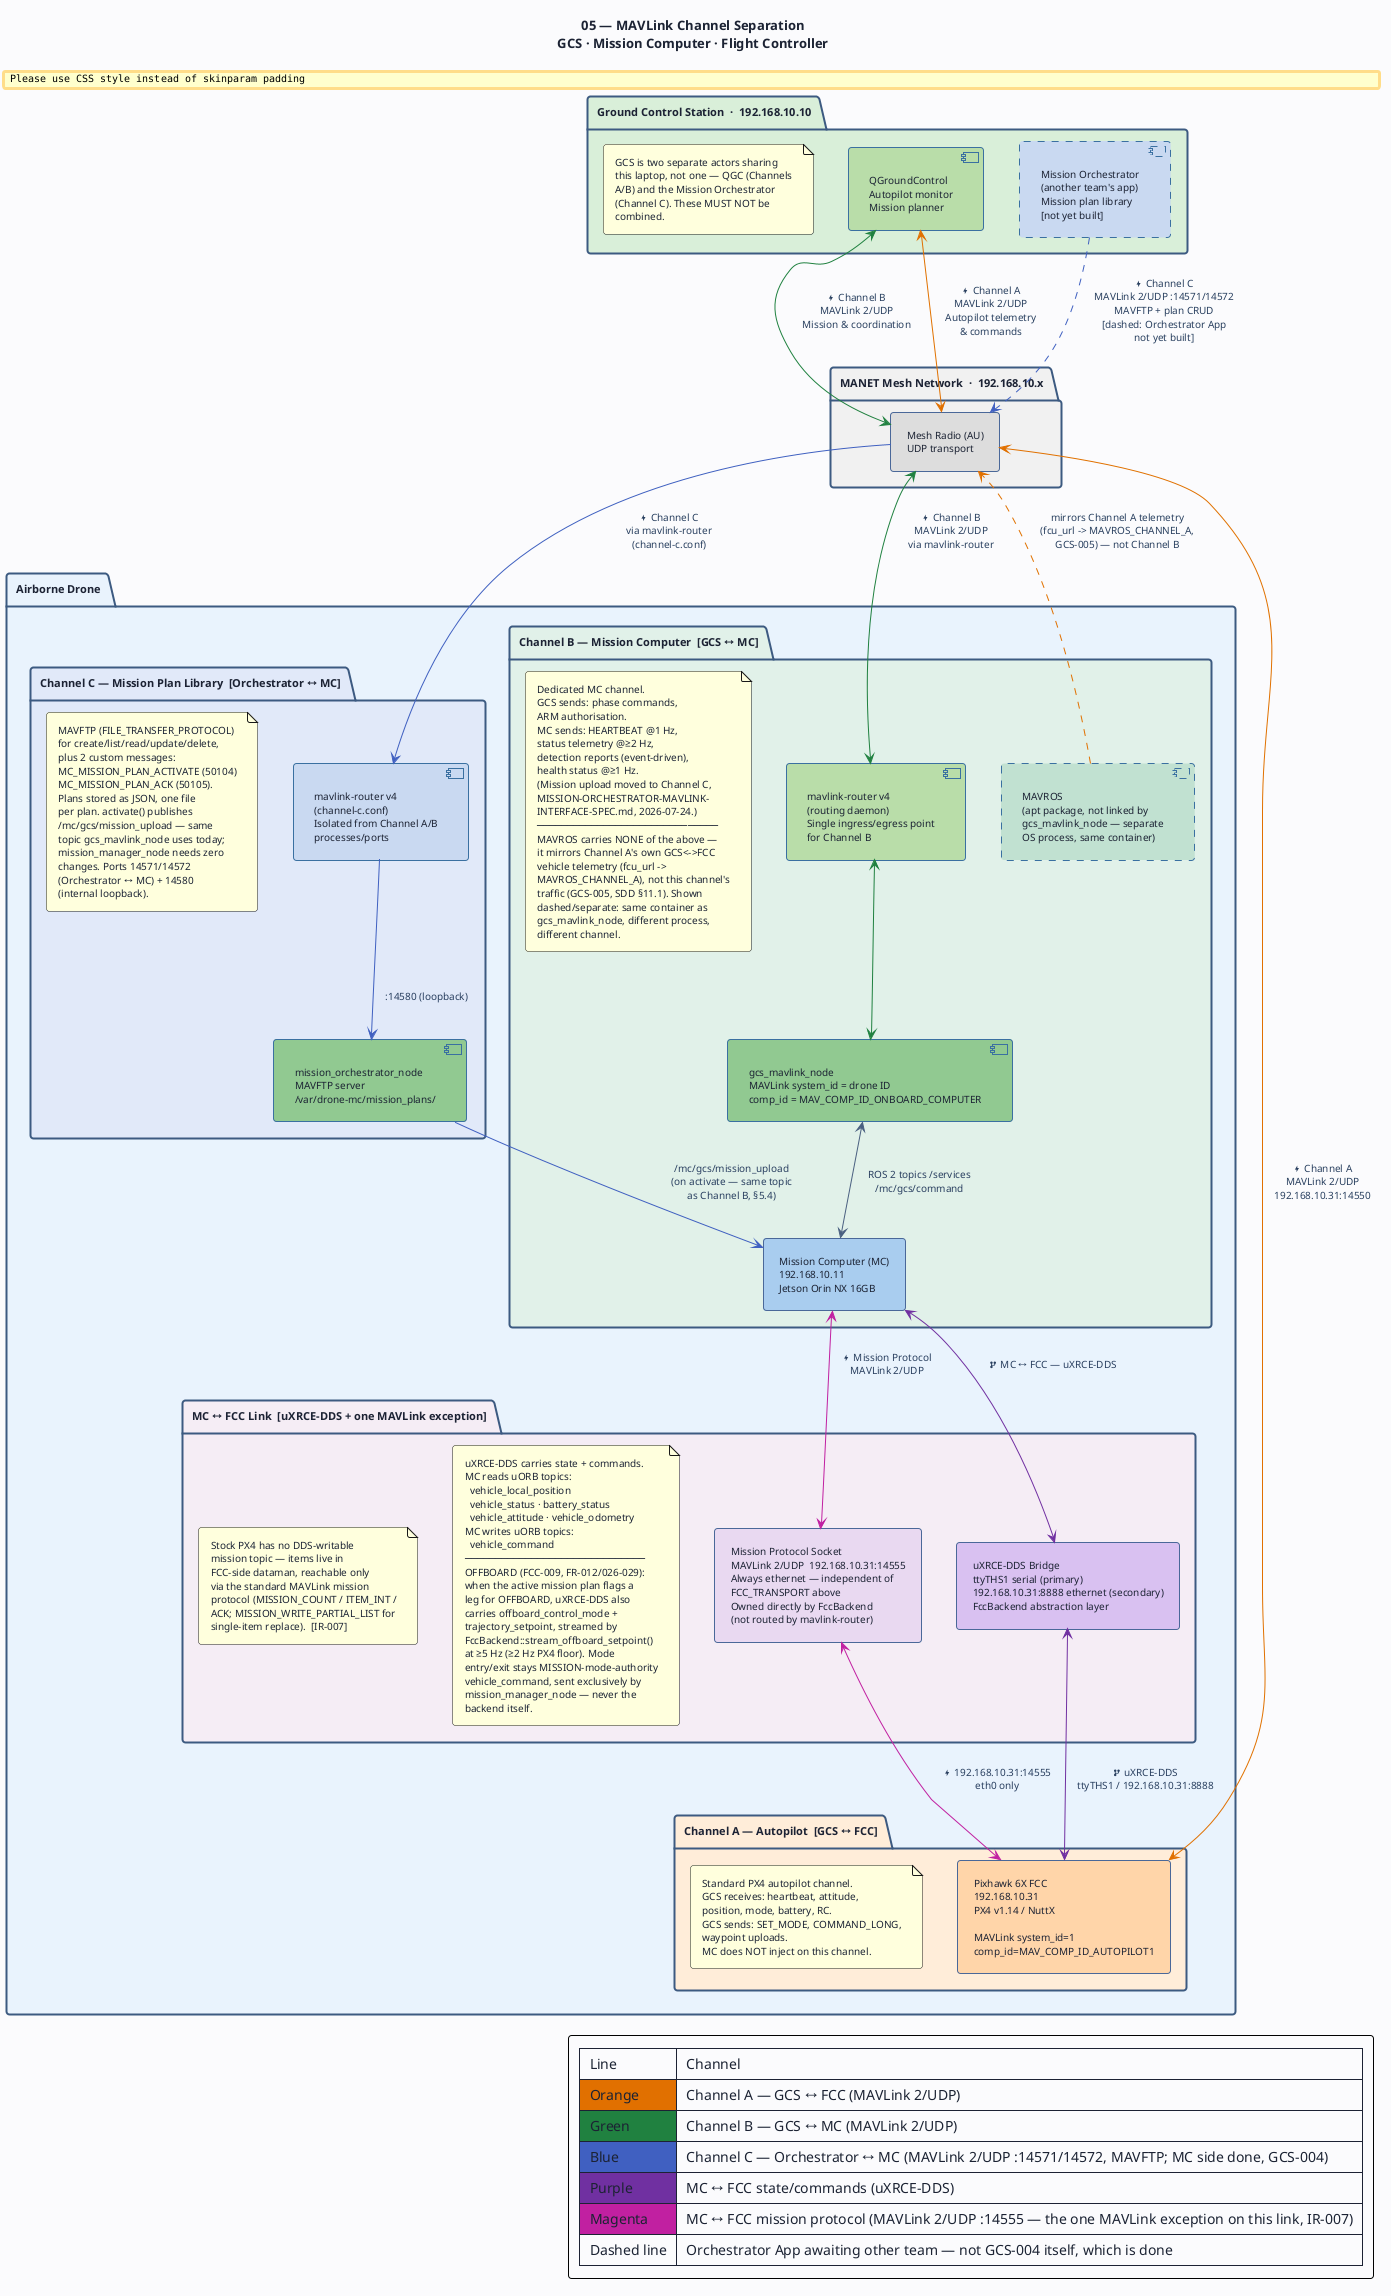

The diagram above was rendered by PlantUML. Its source (embedded in the PNG):
@startuml 05-mavlink-channels
' ─────────────────────────────────────────────────────────────
' Diagram 05: MAVLink Channel Separation
' Swarm Search Drone — Mission Computer (AI MC)
' MC-SRS-001  IR-010 to IR-014
' ─────────────────────────────────────────────────────────────

title "05 — MAVLink Channel Separation\nGCS · Mission Computer · Flight Controller"

top to bottom direction

skinparam BackgroundColor #FAFBFC
skinparam DefaultFontColor #1C2334
skinparam DefaultFontSize 10
skinparam TitleFontSize 13
skinparam TitleFontStyle bold
skinparam ArrowColor #4A6080
skinparam ArrowFontColor #2A4060
skinparam ArrowFontSize 10
skinparam RoundCorner 6
skinparam Padding 6

skinparam package {
  BackgroundColor #F4F8FF
  BorderColor #3D5A80
  BorderThickness 2
  FontSize 11
  FontStyle bold
}

skinparam rectangle {
  BackgroundColor #E8F0FA
  BorderColor #4A6898
  BorderThickness 1
  FontSize 10
}

skinparam component {
  BackgroundColor #D8E8F8
  BorderColor #3A70A0
  BorderThickness 1
  FontSize 10
}

' ═══════════════════════════════════════════════════
' GROUND CONTROL STATION
' ═══════════════════════════════════════════════════
package "Ground Control Station  ·  192.168.10.10" as GCS_PKG #D8EED8 {
  component "QGroundControl\nAutopilot monitor\nMission planner" as QGC #B8DCA8

  component "Mission Orchestrator\n(another team's app)\nMission plan library\n[not yet built]" as ORCH #C8D8F0;line.dashed

  note as N_GCS
    GCS is two separate actors sharing
    this laptop, not one — QGC (Channels
    A/B) and the Mission Orchestrator
    (Channel C). These MUST NOT be
    combined.
  end note
}

' ═══════════════════════════════════════════════════
' MANET MESH NETWORK (transport layer)
' ═══════════════════════════════════════════════════
package "MANET Mesh Network  ·  192.168.10.x" as MANET_PKG #F0F0F0 {
  rectangle "Mesh Radio (AU)\nUDP transport" as AU #DCDCDC
}

' ═══════════════════════════════════════════════════
' AIRBORNE DRONE
' ═══════════════════════════════════════════════════
package "Airborne Drone" as DRONE_PKG #E8F2FC {

  ' ── CHANNEL A: GCS ↔ FCC ──────────────────────
  package "Channel A — Autopilot  [GCS ↔ FCC]" as CHAN_A #FFECD8 {
    rectangle "Pixhawk 6X FCC\n192.168.10.31\nPX4 v1.14 / NuttX\n\nMAVLink system_id=1\ncomp_id=MAV_COMP_ID_AUTOPILOT1" as FCC #FFD4A8

    note as N_A
      Standard PX4 autopilot channel.
      GCS receives: heartbeat, attitude,
      position, mode, battery, RC.
      GCS sends: SET_MODE, COMMAND_LONG,
      waypoint uploads.
      MC does NOT inject on this channel.
    end note
  }

  ' ── CHANNEL B: GCS ↔ MC ───────────────────────
  package "Channel B — Mission Computer  [GCS ↔ MC]" as CHAN_B #E0F0E8 {

    component "mavlink-router v4\n(routing daemon)\nSingle ingress/egress point\nfor Channel B" as MLR #B8DCA8

    component "gcs_mavlink_node\nMAVLink system_id = drone ID\ncomp_id = MAV_COMP_ID_ONBOARD_COMPUTER" as GCS_NODE #90C890

    component "MAVROS\n(apt package, not linked by\ngcs_mavlink_node — separate\nOS process, same container)" as MAVROS_PROC #C0E0D0;line.dashed

    rectangle "Mission Computer (MC)\n192.168.10.11\nJetson Orin NX 16GB" as MC #A8CCEE

    note as N_B
      Dedicated MC channel.
      GCS sends: phase commands,
      ARM authorisation.
      MC sends: HEARTBEAT @1 Hz,
      status telemetry @≥2 Hz,
      detection reports (event-driven),
      health status @≥1 Hz.
      (Mission upload moved to Channel C,
      MISSION-ORCHESTRATOR-MAVLINK-
      INTERFACE-SPEC.md, 2026-07-24.)
      ──────────────────────────────
      MAVROS carries NONE of the above —
      it mirrors Channel A's own GCS<->FCC
      vehicle telemetry (fcu_url ->
      MAVROS_CHANNEL_A), not this channel's
      traffic (GCS-005, SDD §11.1). Shown
      dashed/separate: same container as
      gcs_mavlink_node, different process,
      different channel.
    end note
  }

  ' ── CHANNEL C: ORCHESTRATOR ↔ MC ──────────────
  package "Channel C — Mission Plan Library  [Orchestrator ↔ MC]" as CHAN_ORCH #E0E8F8 {

    component "mavlink-router v4\n(channel-c.conf)\nIsolated from Channel A/B\nprocesses/ports" as MLR_C #C8D8F0

    component "mission_orchestrator_node\nMAVFTP server\n/var/drone-mc/mission_plans/" as ORCH_NODE #90C890

    note as N_ORCH
      MAVFTP (FILE_TRANSFER_PROTOCOL)
      for create/list/read/update/delete,
      plus 2 custom messages:
      MC_MISSION_PLAN_ACTIVATE (50104)
      MC_MISSION_PLAN_ACK (50105).
      Plans stored as JSON, one file
      per plan. activate() publishes
      /mc/gcs/mission_upload — same
      topic gcs_mavlink_node uses today;
      mission_manager_node needs zero
      changes. Ports 14571/14572
      (Orchestrator ↔ MC) + 14580
      (internal loopback).
    end note
  }

  ' ── MC ↔ FCC LINK ────────────────────────────
  package "MC ↔ FCC Link  [uXRCE-DDS + one MAVLink exception]" as CHAN_C #F5ECF5 {
    rectangle "uXRCE-DDS Bridge\nttyTHS1 serial (primary)\n192.168.10.31:8888 ethernet (secondary)\nFccBackend abstraction layer" as DDS #D8C0F0

    rectangle "Mission Protocol Socket\nMAVLink 2/UDP  192.168.10.31:14555\nAlways ethernet — independent of\nFCC_TRANSPORT above\nOwned directly by FccBackend\n(not routed by mavlink-router)" as MISSPROTO #E8D8F0

    note as N_C
      uXRCE-DDS carries state + commands.
      MC reads uORB topics:
        vehicle_local_position
        vehicle_status · battery_status
        vehicle_attitude · vehicle_odometry
      MC writes uORB topics:
        vehicle_command
      ──────────────────────────────
      OFFBOARD (FCC-009, FR-012/026-029):
      when the active mission plan flags a
      leg for OFFBOARD, uXRCE-DDS also
      carries offboard_control_mode +
      trajectory_setpoint, streamed by
      FccBackend::stream_offboard_setpoint()
      at ≥5 Hz (≥2 Hz PX4 floor). Mode
      entry/exit stays MISSION-mode-authority
      vehicle_command, sent exclusively by
      mission_manager_node — never the
      backend itself.
    end note

    note as N_C2
      Stock PX4 has no DDS-writable
      mission topic — items live in
      FCC-side dataman, reachable only
      via the standard MAVLink mission
      protocol (MISSION_COUNT / ITEM_INT /
      ACK; MISSION_WRITE_PARTIAL_LIST for
      single-item replace).  [IR-007]
    end note
  }
}

' ═══════════════════════════════════════════════════
' CONNECTIONS
' ═══════════════════════════════════════════════════

' Channel A: GCS ↔ FCC  (orange)
QGC <-[#E07000]-> AU : "  <&bolt> Channel A\n  MAVLink 2/UDP\n  Autopilot telemetry\n  & commands"
AU <-[#E07000]-> FCC : "  <&bolt> Channel A\n  MAVLink 2/UDP\n  192.168.10.31:14550"

' Channel B: GCS ↔ MC  (green)
QGC <-[#208040]-> AU : "  <&bolt> Channel B\n  MAVLink 2/UDP\n  Mission & coordination"
AU <-[#208040]-> MLR : "  <&bolt> Channel B\n  MAVLink 2/UDP\n  via mavlink-router"
MLR <-[#208040]-> GCS_NODE
GCS_NODE <--> MC : "  ROS 2 topics /services\n  /mc/gcs/command"
MAVROS_PROC .[#E07000].> AU : "  mirrors Channel A telemetry\n  (fcu_url -> MAVROS_CHANNEL_A,\n  GCS-005) — not Channel B"

' Channel C: Orchestrator ↔ MC  (blue). MC side (GCS-004) is done — solid.
' The Orchestrator → AU leg stays dashed because it originates from the
' Orchestrator App box, which is still the other team's unbuilt deliverable.
ORCH .[#4060C0].> AU : "  <&bolt> Channel C\n  MAVLink 2/UDP :14571/14572\n  MAVFTP + plan CRUD\n  [dashed: Orchestrator App\n  not yet built]"
AU -[#4060C0]-> MLR_C : "  <&bolt> Channel C\n  via mavlink-router\n  (channel-c.conf)"
MLR_C -[#4060C0]-> ORCH_NODE : "  :14580 (loopback)"
ORCH_NODE -[#4060C0]-> MC : "  /mc/gcs/mission_upload\n  (on activate — same topic\n  as Channel B, §5.4)"

' MC ↔ FCC  (purple — uXRCE-DDS)
MC <-[#7030A0]-> DDS : "  <&fork> MC ↔ FCC — uXRCE-DDS"
DDS <-[#7030A0]-> FCC : "  <&fork> uXRCE-DDS\n  ttyTHS1 / 192.168.10.31:8888"

' MC ↔ FCC mission protocol  (magenta — MAVLink, the one exception)
MC <-[#C020A0]-> MISSPROTO : "  <&bolt> Mission Protocol\n  MAVLink 2/UDP"
MISSPROTO <-[#C020A0]-> FCC : "  <&bolt> 192.168.10.31:14555\n  eth0 only"

legend right
  | Line | Channel |
  | <#E07000> Orange | Channel A — GCS ↔ FCC (MAVLink 2/UDP) |
  | <#208040> Green | Channel B — GCS ↔ MC (MAVLink 2/UDP) |
  | <#4060C0> Blue | Channel C — Orchestrator ↔ MC (MAVLink 2/UDP :14571/14572, MAVFTP; MC side done, GCS-004) |
  | <#7030A0> Purple | MC ↔ FCC state/commands (uXRCE-DDS) |
  | <#C020A0> Magenta | MC ↔ FCC mission protocol (MAVLink 2/UDP :14555 — the one MAVLink exception on this link, IR-007) |
  | Dashed line | Orchestrator App awaiting other team — not GCS-004 itself, which is done |
endlegend

@enduml